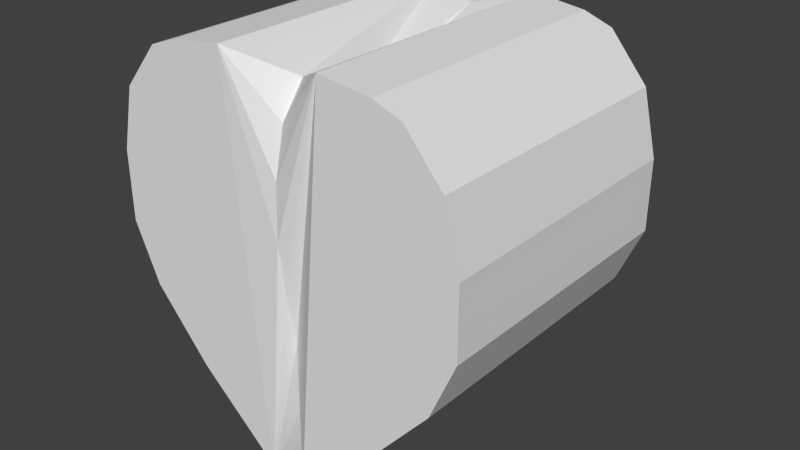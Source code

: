 # Source: Enemy_Fire.blend  (saved by Blender 2.76.0; exported with 4.5.12 LTS)
import bpy
from mathutils import Matrix  # noqa: F401  (used for matrix-valued properties, if any)

bpy.ops.wm.read_factory_settings(use_empty=True)
scene = bpy.context.scene
scene.name = 'Scene'

# ---- collections
col_collection_1 = bpy.data.collections.new('Collection 1'); scene.collection.children.link(col_collection_1)

# ---- world
world_world = bpy.data.worlds.new('World'); scene.world = world_world
world_world.color = (0.05088, 0.05088, 0.05088)
world_world.use_sun_shadow = False
world_world.sun_shadow_jitter_overblur = 0.0
world_world.cycles.sampling_method = 'MANUAL'
world_world.cycles.sample_map_resolution = 256

# ---- meshes
me_cube_001 = bpy.data.meshes.new('Cube.001')
me_cube_001.from_pydata([(1.32, -1.0, 0.365), (1.32, 1.0, 0.365), (0.1279, -1.0, -1.557), (0.948, -1.0, 1.132), (0.1279, 1.0, -1.557), (0.948, 1.0, 1.132), (0.0, -0.06159, -1.619), (0.0, -0.1562, -1.619), (1.135, 1.0, -0.5544), (1.135, -1.0, -0.5544), (1.317, 1.0, -0.1368), (1.317, -1.0, -0.1368), (0.7269, 1.0, -1.022), (0.7269, -1.0, -1.022), (1.214, -1.0, 0.8147), (1.214, 1.0, 0.8147), (0.0, 1.0, 1.152), (0.7478, 1.0, 1.206), (0.7478, -1.0, 1.206), (-1.83e-10, -0.7199, 1.072), (0.3739, 1.0, 1.254), (0.3739, -1.0, 1.254), (3.486e-11, 0.09084, -1.337), (-3.137e-10, 0.3249, -1.114), (-8.714e-10, 0.6516, -0.9242), (-9.411e-10, 0.9075, -0.658), (-6.971e-10, 1.093, -0.3591), (-3.486e-11, 1.196, 0.005074), (1.046e-10, 1.24, 0.3039), (3.194e-25, 1.229, 0.6573), (2.595e-25, 1.142, 1.043), (0.0001905, -0.8917, 0.8493), (-7.843e-11, -0.9673, 0.5181), (0.0, -0.9837, 0.1299), (0.0, -0.9401, -0.227), (0.0, -0.8693, -0.6219), (0.0, -0.7387, -0.9516), (0.0, -0.5427, -1.254), (0.0, -0.363, -1.486), (0.0, 0.8308, 1.157), (-6.971e-11, 0.5659, 1.023), (-5.228e-11, 0.2105, 0.9601), (-1.569e-10, -0.1774, 0.942), (-1.961e-10, -0.4638, 0.9957)], [], [(10, 11, 9, 8), (12, 13, 2, 4), (15, 14, 0, 1), (1, 0, 11, 10), (8, 9, 13, 12), (5, 3, 14, 15), (21, 20, 16, 39, 40, 41, 42, 43, 19), (3, 5, 17, 18), (19, 31, 32, 33, 34, 35, 36, 37, 38, 7, 2, 13, 9, 11, 0, 14, 3, 18, 21), (18, 17, 20, 21), (10, 8, 12, 4, 6, 22, 23, 24, 25, 26, 27, 28, 29, 30, 16, 20, 17, 5, 15, 1), (7, 6, 4, 2)])
me_cube_001.use_remesh_preserve_volume = False
me_cube_001.use_remesh_preserve_attributes = False
me_cube_001.use_mirror_vertex_groups = False
me_cube_001.update()

# ---- objects
ob_cube = bpy.data.objects.new('Cube', me_cube_001)

# ---- transforms, parenting, visibility, modifiers, constraints
ob_cube.location = (0.0, 0.0, 4.597)
ob_cube.lineart.crease_threshold = 0.0
_m = ob_cube.modifiers.new('Mirror', 'MIRROR')

# ---- collection membership
col_collection_1.objects.link(ob_cube)

# ---- scene / render settings (as saved in the file)
scene.frame_start = 1; scene.frame_end = 250; scene.frame_set(1)
scene.render.engine = 'BLENDER_EEVEE_NEXT'
scene.render.resolution_percentage = 50
scene.render.dither_intensity = 0.0
scene.cycles.use_denoising = False
scene.cycles.samples = 10
scene.cycles.sampling_pattern = 'TABULATED_SOBOL'
scene.cycles.light_sampling_threshold = 0.0
scene.cycles.use_adaptive_sampling = False
scene.cycles.use_light_tree = False
scene.cycles.blur_glossy = 0.0
scene.cycles.pixel_filter_type = 'GAUSSIAN'
scene.cycles.sample_clamp_indirect = 0.0
scene.view_settings.view_transform = 'Standard'
bpy.context.view_layer.update()

# ---- added for rendering (the .blend has no active camera and no usable light): camera, sun
cam_auto = bpy.data.cameras.new('AutoCamera')
cam_auto.lens = 50.0
cam_auto.sensor_width = 36.0
cam_auto.clip_end = 1000.0
ob_auto_camera = bpy.data.objects.new('AutoCamera', cam_auto)
scene.collection.objects.link(ob_auto_camera)
ob_auto_camera.location = (4.16291, -4.87573, 7.74436)
ob_auto_camera.rotation_euler = (1.09748, -7.21219e-08, 0.694738)
scene.camera = ob_auto_camera
light_auto_sun = bpy.data.lights.new('AutoSun', 'SUN')
light_auto_sun.energy = 3.0
light_auto_sun.angle = 0.0523599
ob_auto_sun = bpy.data.objects.new('AutoSun', light_auto_sun)
scene.collection.objects.link(ob_auto_sun)
ob_auto_sun.rotation_euler = (0.872665, 0.174533, 0.523599)
bpy.context.view_layer.update()
